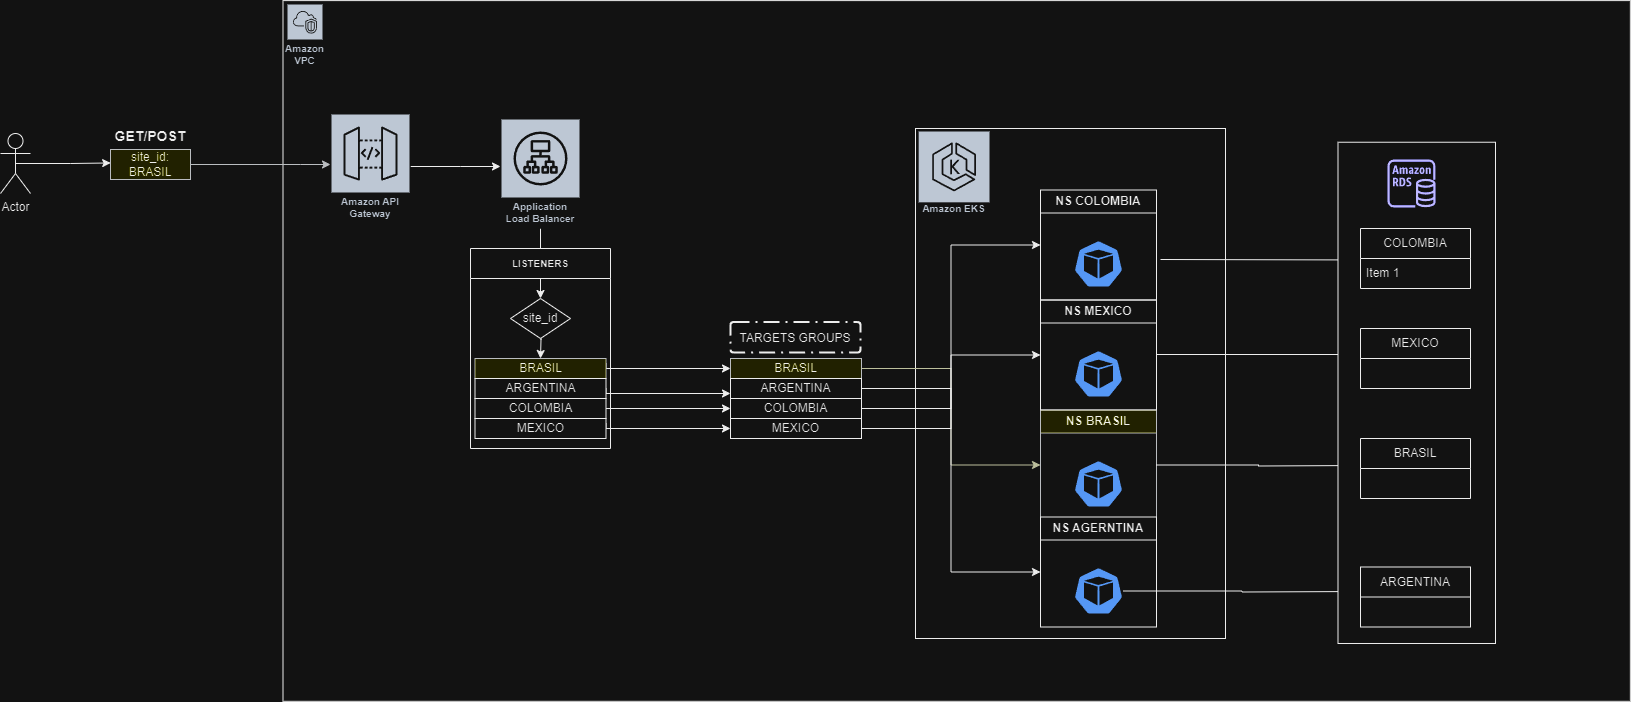

The diagram above was exported from draw.io. Its source (the exported page's mxGraphModel, read from the mxfile embedded in the PNG):
<mxGraphModel dx="1728" dy="-239" grid="1" gridSize="10" guides="1" tooltips="1" connect="1" arrows="1" fold="1" page="1" pageScale="1" pageWidth="827" pageHeight="1169" math="0" shadow="0">
  <root>
    <mxCell id="0" />
    <mxCell id="1" parent="0" />
    <mxCell id="ArUuH1DRHQJqEXyeXeUI-40" value="" style="rounded=0;whiteSpace=wrap;html=1;rotation=90;fontStyle=0" vertex="1" parent="1">
      <mxGeometry x="1145.83" y="1138.78" width="700.71" height="1347.35" as="geometry" />
    </mxCell>
    <mxCell id="ArUuH1DRHQJqEXyeXeUI-37" value="" style="rounded=0;whiteSpace=wrap;html=1;rotation=90;fontStyle=0" vertex="1" parent="1">
      <mxGeometry x="1355" y="1690" width="510" height="310" as="geometry" />
    </mxCell>
    <mxCell id="2" style="edgeStyle=orthogonalEdgeStyle;rounded=0;orthogonalLoop=1;jettySize=auto;html=1;exitX=0.5;exitY=0.5;exitDx=0;exitDy=0;exitPerimeter=0;fillColor=#cce5ff;strokeColor=#36393d;" parent="1" edge="1">
      <mxGeometry relative="1" as="geometry">
        <mxPoint x="690" y="1611" as="sourcePoint" />
        <mxPoint x="870" y="1626.0000000000002" as="targetPoint" />
        <Array as="points">
          <mxPoint x="840" y="1626" />
          <mxPoint x="840" y="1626" />
        </Array>
      </mxGeometry>
    </mxCell>
    <mxCell id="3" value="Actor" style="shape=umlActor;verticalLabelPosition=bottom;verticalAlign=top;html=1;outlineConnect=0;" parent="1" vertex="1">
      <mxGeometry x="540" y="1595" width="30" height="60" as="geometry" />
    </mxCell>
    <mxCell id="7" style="edgeStyle=orthogonalEdgeStyle;rounded=0;orthogonalLoop=1;jettySize=auto;html=1;exitX=0.5;exitY=1;exitDx=0;exitDy=0;entryX=0.5;entryY=0;entryDx=0;entryDy=0;" parent="1" target="10" edge="1">
      <mxGeometry relative="1" as="geometry">
        <mxPoint x="1080" y="1780" as="sourcePoint" />
      </mxGeometry>
    </mxCell>
    <mxCell id="9" style="edgeStyle=orthogonalEdgeStyle;rounded=0;orthogonalLoop=1;jettySize=auto;html=1;exitX=1;exitY=0.25;exitDx=0;exitDy=0;entryX=0;entryY=0.5;entryDx=0;entryDy=0;" parent="1" source="10" target="20" edge="1">
      <mxGeometry relative="1" as="geometry">
        <Array as="points">
          <mxPoint x="1146" y="1830" />
        </Array>
      </mxGeometry>
    </mxCell>
    <mxCell id="10" value="BRASIL" style="rounded=0;whiteSpace=wrap;html=1;fillColor=#ffff88;strokeColor=#36393d;" parent="1" vertex="1">
      <mxGeometry x="1014.5" y="1820" width="131" height="20" as="geometry" />
    </mxCell>
    <mxCell id="11" style="edgeStyle=orthogonalEdgeStyle;rounded=0;orthogonalLoop=1;jettySize=auto;html=1;exitX=1;exitY=0.5;exitDx=0;exitDy=0;entryX=0;entryY=0.75;entryDx=0;entryDy=0;" parent="1" source="12" target="22" edge="1">
      <mxGeometry relative="1" as="geometry">
        <Array as="points">
          <mxPoint x="1146" y="1855" />
        </Array>
      </mxGeometry>
    </mxCell>
    <mxCell id="12" value="ARGENTINA" style="rounded=0;whiteSpace=wrap;html=1;" parent="1" vertex="1">
      <mxGeometry x="1014.5" y="1840" width="131" height="20" as="geometry" />
    </mxCell>
    <mxCell id="13" style="edgeStyle=orthogonalEdgeStyle;rounded=0;orthogonalLoop=1;jettySize=auto;html=1;exitX=1;exitY=0.5;exitDx=0;exitDy=0;entryX=0;entryY=0.5;entryDx=0;entryDy=0;" parent="1" source="14" target="24" edge="1">
      <mxGeometry relative="1" as="geometry" />
    </mxCell>
    <mxCell id="14" value="COLOMBIA" style="rounded=0;whiteSpace=wrap;html=1;" parent="1" vertex="1">
      <mxGeometry x="1014.5" y="1860" width="131" height="20" as="geometry" />
    </mxCell>
    <mxCell id="15" style="edgeStyle=orthogonalEdgeStyle;rounded=0;orthogonalLoop=1;jettySize=auto;html=1;exitX=1;exitY=0.25;exitDx=0;exitDy=0;entryX=0;entryY=0.5;entryDx=0;entryDy=0;" parent="1" source="16" target="26" edge="1">
      <mxGeometry relative="1" as="geometry">
        <Array as="points">
          <mxPoint x="1146" y="1890" />
        </Array>
      </mxGeometry>
    </mxCell>
    <mxCell id="16" value="MEXICO" style="rounded=0;whiteSpace=wrap;html=1;" parent="1" vertex="1">
      <mxGeometry x="1014.5" y="1880" width="131" height="20" as="geometry" />
    </mxCell>
    <mxCell id="18" value="" style="rounded=0;whiteSpace=wrap;html=1;" parent="1" vertex="1">
      <mxGeometry x="1270" y="1820" width="130" height="80" as="geometry" />
    </mxCell>
    <mxCell id="19" style="edgeStyle=orthogonalEdgeStyle;rounded=0;orthogonalLoop=1;jettySize=auto;html=1;entryX=0;entryY=0.5;entryDx=0;entryDy=0;fillColor=#ffff88;strokeColor=#3A3D15;" parent="1" source="20" target="27" edge="1">
      <mxGeometry relative="1" as="geometry" />
    </mxCell>
    <mxCell id="20" value="BRASIL" style="rounded=0;whiteSpace=wrap;html=1;fillColor=#ffff88;strokeColor=#36393d;" parent="1" vertex="1">
      <mxGeometry x="1270" y="1820" width="131" height="20" as="geometry" />
    </mxCell>
    <mxCell id="21" style="edgeStyle=orthogonalEdgeStyle;rounded=0;orthogonalLoop=1;jettySize=auto;html=1;exitX=1;exitY=0.5;exitDx=0;exitDy=0;entryX=0;entryY=0.5;entryDx=0;entryDy=0;" parent="1" source="22" target="29" edge="1">
      <mxGeometry relative="1" as="geometry" />
    </mxCell>
    <mxCell id="22" value="ARGENTINA" style="rounded=0;whiteSpace=wrap;html=1;" parent="1" vertex="1">
      <mxGeometry x="1270" y="1840" width="131" height="20" as="geometry" />
    </mxCell>
    <mxCell id="23" style="edgeStyle=orthogonalEdgeStyle;rounded=0;orthogonalLoop=1;jettySize=auto;html=1;exitX=1;exitY=0.5;exitDx=0;exitDy=0;entryX=0;entryY=0.5;entryDx=0;entryDy=0;" parent="1" source="24" target="33" edge="1">
      <mxGeometry relative="1" as="geometry" />
    </mxCell>
    <mxCell id="24" value="COLOMBIA" style="rounded=0;whiteSpace=wrap;html=1;" parent="1" vertex="1">
      <mxGeometry x="1270" y="1860" width="131" height="20" as="geometry" />
    </mxCell>
    <mxCell id="25" style="edgeStyle=orthogonalEdgeStyle;rounded=0;orthogonalLoop=1;jettySize=auto;html=1;exitX=1;exitY=0.5;exitDx=0;exitDy=0;entryX=0;entryY=0.5;entryDx=0;entryDy=0;" parent="1" source="26" target="31" edge="1">
      <mxGeometry relative="1" as="geometry" />
    </mxCell>
    <mxCell id="26" value="MEXICO" style="rounded=0;whiteSpace=wrap;html=1;" parent="1" vertex="1">
      <mxGeometry x="1270" y="1880" width="131" height="20" as="geometry" />
    </mxCell>
    <mxCell id="35" value="" style="edgeStyle=orthogonalEdgeStyle;rounded=0;orthogonalLoop=1;jettySize=auto;html=1;exitX=0.5;exitY=0.5;exitDx=0;exitDy=0;exitPerimeter=0;entryX=0.002;entryY=0.449;entryDx=0;entryDy=0;entryPerimeter=0;" parent="1" source="3" target="36" edge="1">
      <mxGeometry relative="1" as="geometry">
        <mxPoint x="595" y="1621" as="sourcePoint" />
        <mxPoint x="790" y="1625" as="targetPoint" />
      </mxGeometry>
    </mxCell>
    <mxCell id="36" value="site_id: BRASIL" style="rounded=0;whiteSpace=wrap;html=1;fillColor=#ffff88;strokeColor=#36393d;" parent="1" vertex="1">
      <mxGeometry x="650" y="1611" width="80" height="30" as="geometry" />
    </mxCell>
    <mxCell id="ArUuH1DRHQJqEXyeXeUI-38" value="" style="group" vertex="1" connectable="0" parent="1">
      <mxGeometry x="1580" y="1651.5" width="116" height="437" as="geometry" />
    </mxCell>
    <mxCell id="27" value="NS BRASIL" style="swimlane;whiteSpace=wrap;html=1;fillColor=#ffff88;strokeColor=#36393d;" parent="ArUuH1DRHQJqEXyeXeUI-38" vertex="1">
      <mxGeometry y="220" width="116" height="110" as="geometry" />
    </mxCell>
    <mxCell id="28" value="" style="sketch=0;html=1;dashed=0;whitespace=wrap;fillColor=#2875E2;strokeColor=#ffffff;points=[[0.005,0.63,0],[0.1,0.2,0],[0.9,0.2,0],[0.5,0,0],[0.995,0.63,0],[0.72,0.99,0],[0.5,1,0],[0.28,0.99,0]];verticalLabelPosition=bottom;align=center;verticalAlign=top;shape=mxgraph.kubernetes.icon;prIcon=pod" parent="27" vertex="1">
      <mxGeometry x="33" y="50" width="50" height="48" as="geometry" />
    </mxCell>
    <mxCell id="29" value="NS AGERNTINA" style="swimlane;whiteSpace=wrap;html=1;" parent="ArUuH1DRHQJqEXyeXeUI-38" vertex="1">
      <mxGeometry y="327" width="116" height="110" as="geometry" />
    </mxCell>
    <mxCell id="30" value="" style="sketch=0;html=1;dashed=0;whitespace=wrap;fillColor=#2875E2;strokeColor=#ffffff;points=[[0.005,0.63,0],[0.1,0.2,0],[0.9,0.2,0],[0.5,0,0],[0.995,0.63,0],[0.72,0.99,0],[0.5,1,0],[0.28,0.99,0]];verticalLabelPosition=bottom;align=center;verticalAlign=top;shape=mxgraph.kubernetes.icon;prIcon=pod" parent="29" vertex="1">
      <mxGeometry x="33" y="50" width="50" height="48" as="geometry" />
    </mxCell>
    <mxCell id="31" value="NS MEXICO" style="swimlane;whiteSpace=wrap;html=1;" parent="ArUuH1DRHQJqEXyeXeUI-38" vertex="1">
      <mxGeometry y="110" width="116" height="110" as="geometry" />
    </mxCell>
    <mxCell id="32" value="" style="sketch=0;html=1;dashed=0;whitespace=wrap;fillColor=#2875E2;strokeColor=#ffffff;points=[[0.005,0.63,0],[0.1,0.2,0],[0.9,0.2,0],[0.5,0,0],[0.995,0.63,0],[0.72,0.99,0],[0.5,1,0],[0.28,0.99,0]];verticalLabelPosition=bottom;align=center;verticalAlign=top;shape=mxgraph.kubernetes.icon;prIcon=pod" parent="31" vertex="1">
      <mxGeometry x="33" y="50" width="50" height="48" as="geometry" />
    </mxCell>
    <mxCell id="33" value="NS COLOMBIA" style="swimlane;whiteSpace=wrap;html=1;" parent="ArUuH1DRHQJqEXyeXeUI-38" vertex="1">
      <mxGeometry width="116" height="110" as="geometry" />
    </mxCell>
    <mxCell id="34" value="" style="sketch=0;html=1;dashed=0;whitespace=wrap;fillColor=#2875E2;strokeColor=#ffffff;points=[[0.005,0.63,0],[0.1,0.2,0],[0.9,0.2,0],[0.5,0,0],[0.995,0.63,0],[0.72,0.99,0],[0.5,1,0],[0.28,0.99,0]];verticalLabelPosition=bottom;align=center;verticalAlign=top;shape=mxgraph.kubernetes.icon;prIcon=pod" parent="33" vertex="1">
      <mxGeometry x="33" y="50" width="50" height="48" as="geometry" />
    </mxCell>
    <mxCell id="ArUuH1DRHQJqEXyeXeUI-46" style="edgeStyle=orthogonalEdgeStyle;rounded=0;orthogonalLoop=1;jettySize=auto;html=1;entryX=0.071;entryY=-0.117;entryDx=0;entryDy=0;entryPerimeter=0;" edge="1" parent="1">
      <mxGeometry relative="1" as="geometry">
        <mxPoint x="1700" y="1721" as="sourcePoint" />
        <mxPoint x="1921.81" y="1670" as="targetPoint" />
      </mxGeometry>
    </mxCell>
    <mxCell id="ArUuH1DRHQJqEXyeXeUI-71" style="edgeStyle=orthogonalEdgeStyle;rounded=0;orthogonalLoop=1;jettySize=auto;html=1;" edge="1" parent="1" source="31">
      <mxGeometry relative="1" as="geometry">
        <mxPoint x="1900" y="1816" as="targetPoint" />
      </mxGeometry>
    </mxCell>
    <mxCell id="ArUuH1DRHQJqEXyeXeUI-72" style="edgeStyle=orthogonalEdgeStyle;rounded=0;orthogonalLoop=1;jettySize=auto;html=1;" edge="1" parent="1" source="30">
      <mxGeometry relative="1" as="geometry">
        <mxPoint x="1900" y="2053" as="targetPoint" />
      </mxGeometry>
    </mxCell>
    <mxCell id="ArUuH1DRHQJqEXyeXeUI-73" style="edgeStyle=orthogonalEdgeStyle;rounded=0;orthogonalLoop=1;jettySize=auto;html=1;" edge="1" parent="1" source="27">
      <mxGeometry relative="1" as="geometry">
        <mxPoint x="1900" y="1927" as="targetPoint" />
      </mxGeometry>
    </mxCell>
    <mxCell id="ArUuH1DRHQJqEXyeXeUI-74" value="" style="rounded=0;whiteSpace=wrap;html=1;rotation=90;" vertex="1" parent="1">
      <mxGeometry x="1705.62" y="1775.62" width="501.25" height="157.5" as="geometry" />
    </mxCell>
    <mxCell id="ArUuH1DRHQJqEXyeXeUI-42" value="COLOMBIA" style="swimlane;fontStyle=0;childLayout=stackLayout;horizontal=1;startSize=30;horizontalStack=0;resizeParent=1;resizeParentMax=0;resizeLast=0;collapsible=1;marginBottom=0;whiteSpace=wrap;html=1;" vertex="1" parent="1">
      <mxGeometry x="1900" y="1690" width="110" height="60" as="geometry" />
    </mxCell>
    <mxCell id="ArUuH1DRHQJqEXyeXeUI-43" value="Item 1" style="text;strokeColor=none;fillColor=none;align=left;verticalAlign=middle;spacingLeft=4;spacingRight=4;overflow=hidden;points=[[0,0.5],[1,0.5]];portConstraint=eastwest;rotatable=0;whiteSpace=wrap;html=1;" vertex="1" parent="ArUuH1DRHQJqEXyeXeUI-42">
      <mxGeometry y="30" width="110" height="30" as="geometry" />
    </mxCell>
    <mxCell id="ArUuH1DRHQJqEXyeXeUI-63" value="BRASIL" style="swimlane;fontStyle=0;childLayout=stackLayout;horizontal=1;startSize=30;horizontalStack=0;resizeParent=1;resizeParentMax=0;resizeLast=0;collapsible=1;marginBottom=0;whiteSpace=wrap;html=1;" vertex="1" parent="1">
      <mxGeometry x="1900" y="1900" width="110" height="60" as="geometry" />
    </mxCell>
    <mxCell id="ArUuH1DRHQJqEXyeXeUI-67" value="ARGENTINA" style="swimlane;fontStyle=0;childLayout=stackLayout;horizontal=1;startSize=30;horizontalStack=0;resizeParent=1;resizeParentMax=0;resizeLast=0;collapsible=1;marginBottom=0;whiteSpace=wrap;html=1;" vertex="1" parent="1">
      <mxGeometry x="1900" y="2028.5" width="110" height="60" as="geometry" />
    </mxCell>
    <mxCell id="ArUuH1DRHQJqEXyeXeUI-59" value="MEXICO" style="swimlane;fontStyle=0;childLayout=stackLayout;horizontal=1;startSize=30;horizontalStack=0;resizeParent=1;resizeParentMax=0;resizeLast=0;collapsible=1;marginBottom=0;whiteSpace=wrap;html=1;" vertex="1" parent="1">
      <mxGeometry x="1900" y="1790" width="110" height="60" as="geometry" />
    </mxCell>
    <mxCell id="ArUuH1DRHQJqEXyeXeUI-80" style="edgeStyle=orthogonalEdgeStyle;rounded=0;orthogonalLoop=1;jettySize=auto;html=1;" edge="1" parent="1" source="ArUuH1DRHQJqEXyeXeUI-78" target="ArUuH1DRHQJqEXyeXeUI-79">
      <mxGeometry relative="1" as="geometry" />
    </mxCell>
    <mxCell id="ArUuH1DRHQJqEXyeXeUI-78" value="Application Load Balancer" style="sketch=0;outlineConnect=0;fontColor=#232F3E;gradientColor=none;strokeColor=#ffffff;fillColor=#232F3E;dashed=0;verticalLabelPosition=middle;verticalAlign=bottom;align=center;html=1;whiteSpace=wrap;fontSize=10;fontStyle=1;spacing=3;shape=mxgraph.aws4.productIcon;prIcon=mxgraph.aws4.application_load_balancer;" vertex="1" parent="1">
      <mxGeometry x="1040" y="1580" width="80" height="110" as="geometry" />
    </mxCell>
    <mxCell id="ArUuH1DRHQJqEXyeXeUI-79" value="site_id" style="rhombus;whiteSpace=wrap;html=1;" vertex="1" parent="1">
      <mxGeometry x="1050" y="1760" width="60" height="40" as="geometry" />
    </mxCell>
    <mxCell id="ArUuH1DRHQJqEXyeXeUI-81" value="&lt;h1&gt;&lt;font style=&quot;font-size: 14px;&quot;&gt;GET/POST&lt;/font&gt;&lt;/h1&gt;" style="text;html=1;strokeColor=none;fillColor=none;align=center;verticalAlign=middle;whiteSpace=wrap;rounded=0;" vertex="1" parent="1">
      <mxGeometry x="660" y="1580" width="60" height="30" as="geometry" />
    </mxCell>
    <mxCell id="ArUuH1DRHQJqEXyeXeUI-84" value="" style="sketch=0;outlineConnect=0;fontColor=#232F3E;gradientColor=none;fillColor=#2E27AD;strokeColor=none;dashed=0;verticalLabelPosition=bottom;verticalAlign=top;align=center;html=1;fontSize=12;fontStyle=0;aspect=fixed;pointerEvents=1;shape=mxgraph.aws4.rds_instance;" vertex="1" parent="1">
      <mxGeometry x="1927" y="1621" width="48" height="48" as="geometry" />
    </mxCell>
    <mxCell id="ArUuH1DRHQJqEXyeXeUI-85" value="Amazon EKS" style="sketch=0;outlineConnect=0;fontColor=#232F3E;gradientColor=none;strokeColor=#ffffff;fillColor=#232F3E;dashed=0;verticalLabelPosition=middle;verticalAlign=bottom;align=center;html=1;whiteSpace=wrap;fontSize=10;fontStyle=1;spacing=3;shape=mxgraph.aws4.productIcon;prIcon=mxgraph.aws4.eks;" vertex="1" parent="1">
      <mxGeometry x="1457.18" y="1592" width="72.82" height="88" as="geometry" />
    </mxCell>
    <mxCell id="ArUuH1DRHQJqEXyeXeUI-95" value="TARGETS GROUPS" style="rounded=1;arcSize=10;dashed=1;fillColor=none;gradientColor=none;dashPattern=8 3 1 3;strokeWidth=2;" vertex="1" parent="1">
      <mxGeometry x="1270" y="1783.5" width="130" height="30.5" as="geometry" />
    </mxCell>
    <mxCell id="ArUuH1DRHQJqEXyeXeUI-98" style="edgeStyle=orthogonalEdgeStyle;rounded=0;orthogonalLoop=1;jettySize=auto;html=1;" edge="1" parent="1">
      <mxGeometry relative="1" as="geometry">
        <mxPoint x="950" y="1628" as="sourcePoint" />
        <mxPoint x="1040" y="1628" as="targetPoint" />
        <Array as="points">
          <mxPoint x="1000" y="1628" />
          <mxPoint x="1000" y="1628" />
        </Array>
      </mxGeometry>
    </mxCell>
    <mxCell id="ArUuH1DRHQJqEXyeXeUI-96" value="Amazon API Gateway" style="sketch=0;outlineConnect=0;fontColor=#232F3E;gradientColor=none;strokeColor=#ffffff;fillColor=#232F3E;dashed=0;verticalLabelPosition=middle;verticalAlign=bottom;align=center;html=1;whiteSpace=wrap;fontSize=10;fontStyle=1;spacing=3;shape=mxgraph.aws4.productIcon;prIcon=mxgraph.aws4.api_gateway;" vertex="1" parent="1">
      <mxGeometry x="870" y="1575" width="80" height="110" as="geometry" />
    </mxCell>
    <mxCell id="ArUuH1DRHQJqEXyeXeUI-99" value="&lt;font style=&quot;font-size: 10px;&quot;&gt;LISTENERS&lt;/font&gt;" style="swimlane;whiteSpace=wrap;html=1;startSize=30;" vertex="1" parent="1">
      <mxGeometry x="1010" y="1710" width="140" height="200" as="geometry" />
    </mxCell>
    <mxCell id="ArUuH1DRHQJqEXyeXeUI-101" value="Amazon VPC" style="sketch=0;outlineConnect=0;fontColor=#232F3E;gradientColor=none;strokeColor=#ffffff;fillColor=#232F3E;dashed=0;verticalLabelPosition=middle;verticalAlign=bottom;align=center;html=1;whiteSpace=wrap;fontSize=10;fontStyle=1;spacing=3;shape=mxgraph.aws4.productIcon;prIcon=mxgraph.aws4.vpc;" vertex="1" parent="1">
      <mxGeometry x="826" y="1465" width="37" height="67" as="geometry" />
    </mxCell>
  </root>
</mxGraphModel>